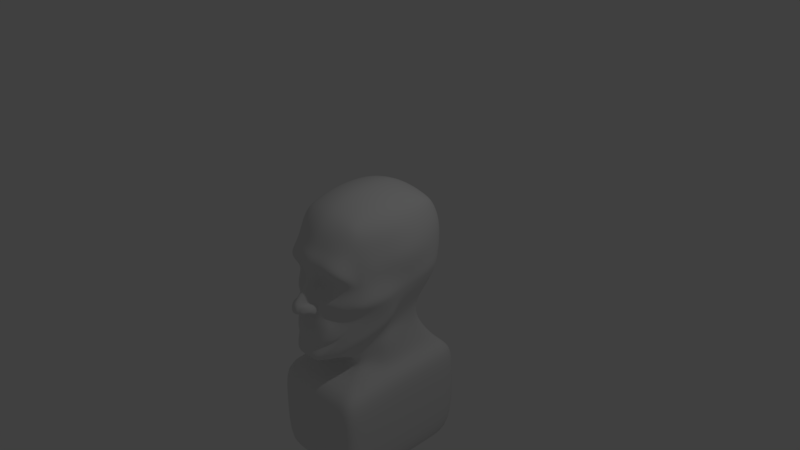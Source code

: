 # Source: HumanBody.blend  (saved by Blender 2.79.0; exported with 4.5.12 LTS)
import bpy
from mathutils import Matrix  # noqa: F401  (used for matrix-valued properties, if any)

bpy.ops.wm.read_factory_settings(use_empty=True)
scene = bpy.context.scene
scene.name = 'Scene'

# ---- collections
col_collection_1 = bpy.data.collections.new('Collection 1'); scene.collection.children.link(col_collection_1)

# ---- materials (node trees are filled in below, after node groups)
mat_material = bpy.data.materials.new('Material')
mat_material.alpha_threshold = 0.0
mat_material.use_transparent_shadow = False
mat_material.roughness = 0.5
mat_material.line_color = (0.0, 0.0, 0.0, 1.0)

# ---- material node trees

# ---- world
world_world = bpy.data.worlds.new('World'); scene.world = world_world
world_world.color = (0.05088, 0.05088, 0.05088)
world_world.use_sun_shadow = False
world_world.sun_shadow_jitter_overblur = 0.0
world_world.cycles.sampling_method = 'MANUAL'

# ---- cameras
cam_camera = bpy.data.cameras.new('Camera')
cam_camera.clip_end = 100.0
cam_camera.lens = 35.0
cam_camera.sensor_width = 32.0
cam_camera.sensor_height = 18.0
cam_camera.ortho_scale = 7.314
cam_camera.dof.focus_distance = 0.0
cam_camera.dof.aperture_fstop = 128.0

# ---- lights
light_lamp = bpy.data.lights.new('Lamp', 'POINT')
light_lamp.transmission_factor = 0.0
light_lamp.cutoff_distance = 30.0
light_lamp.energy = 100.0
light_lamp.shadow_buffer_clip_start = 1.001
light_lamp.shadow_soft_size = 0.1
light_lamp.shadow_maximum_resolution = 0.006
light_lamp.use_absolute_resolution = True

# ---- meshes
me_cube = bpy.data.meshes.new('Cube')
me_cube.from_pydata([(0.4882, 0.5647, -0.4888), (0.3225, -0.9036, -0.9985), (0.4483, 0.6615, 0.7285), (0.4337, -0.6185, 0.7211), (0.5504, -0.002125, -0.5378), (0.0, 0.68, -0.56), (0.5459, 0.7544, 0.06501), (0.0, -1.1, -1.1), (0.5052, -0.6817, -0.02583), (0.5204, 0.0449, 0.8186), (0.0, 0.7074, 0.7878), (0.0, -0.7087, 0.8125), (0.0, 0.9573, 0.01198), (0.3094, -0.9579, -0.7898), (0.7, -2.98e-07, 0.0), (0.0, 0.05412, 1.001), (0.7, 1.0, -3.0), (0.7, 1.0, -2.0), (0.7, -1.0, -2.0), (0.7, -5.96e-08, -2.0), (0.0, 1.0, -2.0), (0.0, -1.0, -2.0), (0.7, -1.0, -3.0), (0.7, -5.96e-08, -3.0), (0.0, 1.0, -3.0), (0.0, -1.0, -3.0), (0.0, 1.192e-07, -3.0), (0.0, -1.0, -1.5), (0.7, -5.96e-08, -1.5), (0.7, 1.0, -1.5), (0.7, -1.0, -1.5), (0.0, 0.7, -1.6), (0.3839, 0.5574, -1.099), (0.2894, -0.46, -1.25), (0.4894, -0.1, -1.05), (0.0, 0.66, -1.05), (0.0, -0.46, -1.25), (0.0, -0.46, -1.45), (0.4894, -0.1, -1.45), (0.4894, 0.86, -1.45), (0.2894, -0.46, -1.45), (0.0, 0.66, -1.45), (0.4126, 0.4846, -0.8729), (0.4213, -0.1755, -0.9199), (0.0, 0.63, -0.875), (0.2947, -0.73, -1.125), (0.0, -0.73, -1.125), (0.5388, 0.663, -0.2998), (0.4216, -0.7494, -0.5127), (0.0, 0.8, -0.35), (0.0, -1.032, -0.5481), (0.644, -0.03883, -0.3361), (0.588, -0.1777, -0.6723), (0.539, 0.3122, -0.5012), (0.5192, 0.3948, 0.809), (0.6958, 0.4314, 0.06203), (0.0, 0.4004, 0.9675), (0.7, 0.5, -2.0), (0.7, 0.5, -3.0), (0.0, 0.5, -3.0), (0.7, 0.5, -1.5), (0.4367, 0.2287, -1.075), (0.4894, 0.38, -1.45), (0.417, 0.1546, -0.8964), (0.6181, 0.3639, -0.3132), (0.5303, 0.7523, 0.4313), (0.4932, -0.7033, 0.4073), (0.0, 0.9504, 0.3953), (0.0, -0.9338, 0.4394), (0.7, 0.04489, 0.4645), (0.6751, 0.4285, 0.4632), (0.5587, -0.4851, -0.8148), (0.4293, -0.7926, -0.9574), (0.5025, -0.2389, 0.802), (0.4687, -0.4654, 0.7629), (0.6521, -0.291, 0.002194), (0.5952, -0.5656, -0.01311), (0.0, -0.2467, 0.9857), (0.0, -0.5025, 0.9224), (0.7, -0.3333, -2.0), (0.7, -0.6667, -2.0), (0.7, -0.3333, -3.0), (0.7, -0.6667, -3.0), (0.0, -0.6667, -3.0), (0.0, -0.3333, -3.0), (0.7, -0.6667, -1.5), (0.7, -0.3333, -1.5), (0.4228, -0.22, -1.117), (0.3561, -0.34, -1.183), (0.3561, -0.34, -1.45), (0.4228, -0.22, -1.45), (0.3369, -0.5452, -1.057), (0.3791, -0.3603, -0.9883), (0.6812, -0.3338, -0.3985), (0.5183, -0.6287, -0.4609), (0.647, -0.2483, 0.4404), (0.5847, -0.5031, 0.4194), (0.4895, 0.7156, 0.5973), (0.4759, -0.6743, 0.5947), (0.0, 0.8683, 0.5888), (0.0, -0.8478, 0.6441), (0.6306, 0.04833, 0.6604), (0.6114, 0.4113, 0.6499), (0.6086, -0.2465, 0.6459), (0.556, -0.489, 0.6161), (0.0, -1.04, 0.2261), (0.75, -3.576e-07, 0.25), (0.6975, 0.4338, 0.2636), (0.5423, 0.761, 0.2501), (0.5129, -0.8494, 0.09856), (0.0, 0.974, 0.2019), (0.6711, -0.2738, 0.226), (0.6051, -0.5369, 0.2085), (0.5507, 0.7199, -0.1167), (0.4713, -0.8127, -0.2639), (0.0, 0.887, -0.1685), (0.03663, -0.982, -0.02091), (0.672, -0.01941, -0.1681), (0.7003, 0.4182, -0.1158), (0.7206, -0.312, -0.2027), (0.6692, -0.6046, -0.2374), (0.0, -1.064, -0.823), (0.4263, 0.4738, -0.6985), (0.0, 0.615, -0.7575), (0.4546, -0.07656, -0.7661), (0.3694, -0.8992, -0.7688), (0.666, -0.1082, -0.5042), (0.4516, 0.2161, -0.7314), (0.5699, -0.4094, -0.6067), (0.4738, -0.7106, -0.7092), (0.3517, 0.6443, -0.4963), (0.1758, 0.6622, -0.5282), (0.2, -1.1, -1.1), (0.1, -1.1, -1.1), (0.3185, 0.6935, 0.7494), (0.1603, 0.7088, 0.7713), (0.3213, -0.6591, 0.7597), (0.1652, -0.6944, 0.7961), (0.3552, 0.8857, 0.0454), (0.1776, 0.9429, 0.0227), (0.3622, -0.801, -0.02739), (0.0846, -0.8581, -0.02382), (0.1839, 0.04803, 0.9756), (0.3631, 0.04514, 0.9153), (0.4667, 1.0, -2.0), (0.2333, 1.0, -2.0), (0.4667, -1.0, -2.0), (0.2333, -1.0, -2.0), (0.4667, 1.0, -3.0), (0.2333, 1.0, -3.0), (0.4667, -1.0, -3.0), (0.2333, -1.0, -3.0), (0.4667, 0.0, -3.0), (0.2333, 5.96e-08, -3.0), (0.2333, -1.0, -1.5), (0.4667, -1.0, -1.5), (0.4667, 0.9, -1.533), (0.2333, 0.8, -1.567), (0.2559, 0.5916, -1.083), (0.128, 0.6258, -1.066), (0.193, -0.46, -1.25), (0.09648, -0.46, -1.25), (0.09648, -0.46, -1.45), (0.193, -0.46, -1.45), (0.3263, 0.7933, -1.45), (0.1631, 0.7267, -1.45), (0.09824, -0.73, -1.125), (0.1965, -0.73, -1.125), (0.2751, 0.533, -0.8736), (0.1375, 0.5815, -0.8743), (0.2943, -0.9625, -0.537), (0.1493, -1.01, -0.5449), (0.3948, 0.7777, -0.3102), (0.1974, 0.7889, -0.3301), (0.4667, 0.5, -3.0), (0.2333, 0.5, -3.0), (0.1815, 0.401, 0.9399), (0.3611, 0.3972, 0.8869), (0.3629, -0.841, 0.4148), (0.184, -0.9016, 0.4293), (0.3571, 0.8696, 0.4145), (0.1788, 0.9212, 0.4032), (0.4667, -0.3333, -3.0), (0.2333, -0.3333, -3.0), (0.4667, -0.6667, -3.0), (0.2333, -0.6667, -3.0), (0.178, -0.2468, 0.9576), (0.3511, -0.2413, 0.8976), (0.169, -0.4943, 0.8978), (0.3321, -0.4758, 0.8453), (0.3321, 0.8118, 0.586), (0.1663, 0.8491, 0.5866), (0.3394, -0.7695, 0.6082), (0.1731, -0.8241, 0.6315), (0.383, -0.9944, 0.2035), (0.1618, -0.9958, 0.1817), (0.3609, 0.8881, 0.2319), (0.1804, 0.9421, 0.2139), (0.375, 0.8317, -0.1324), (0.1875, 0.8659, -0.1537), (0.3337, -0.9261, -0.2751), (0.17, -0.9994, -0.2778), (0.2494, -1.017, -0.8108), (0.1254, -1.052, -0.8204), (0.299, 0.5442, -0.717), (0.1495, 0.5796, -0.7373), (0.0, -1.082, -0.9615), (0.5502, -0.6237, -0.01947), (0.47, -0.689, -0.4868), (0.5031, -0.7763, 0.2529), (0.0, -1.017, 0.3322), (0.5703, -0.7087, -0.2507), (0.4216, -0.8049, -0.739), (0.2247, -1.058, -0.9554), (0.1127, -1.076, -0.9602), (0.3729, -0.9177, 0.3091), (0.1877, -0.9744, 0.3218), (0.1046, -0.8581, -0.02382), (0.358, -0.856, -0.5248), (0.0, -1.073, -0.8923), (0.0, -1.032, -0.4481), (0.145, -1.026, -0.4372), (0.1281, -0.9793, -0.2403), (0.0, -1.021, 0.01473), (0.0, -1.016, 0.1475), (0.0, -1.084, -0.09546), (0.06436, -0.9908, 0.126), (0.07574, -1.039, -0.1103), (0.0, -1.197, -0.1822), (0.0, -1.028, 0.1868), (0.08074, -1.204, -0.3747), (0.07549, -1.15, -0.2677), (0.1597, -0.9748, -0.4114), (0.119, -1.064, -0.8903), (0.1645, -0.9977, -0.3552), (0.0, -1.219, -0.2443), (0.05276, -1.205, -0.2696), (0.02844, -1.242, -0.3734), (0.05844, -1.01, -0.4449), (0.0, -1.032, -0.4481), (0.0, -1.229, -0.2843), (0.0, -1.252, -0.3764), (0.06844, -1.218, -0.2969), (0.01344, -1.171, -0.4092), (0.1167, -1.12, -0.3689), (0.09354, -1.055, -0.2546), (0.1331, -0.9933, 0.1539), (0.08061, -0.92, -0.02237), (0.1002, -0.9488, -0.06707), (0.0, -1.137, -0.4073), (0.1474, -1.116, -0.3491), (0.1796, -1.037, -0.403), (0.1349, -1.085, -0.2618), (0.1034, -1.16, -0.2537), (0.1766, -1.019, -0.344), (0.1011, -1.184, -0.3118), (0.1127, -1.193, -0.368), (0.1652, -1.012, -0.2792), (0.1756, -1.102, -0.3291), (0.01166, -1.094, -0.3234), (0.02666, -0.9829, -0.3592), (0.0849, -1.092, -0.3231), (0.1132, -0.9989, -0.3514), (0.658, -0.02912, -0.2521), (0.6592, 0.391, -0.2145), (0.7009, -0.3229, -0.3006), (0.5938, -0.6166, -0.3491), (0.5448, 0.6915, -0.2082), (0.4465, -0.7811, -0.3883), (0.0, 0.8435, -0.2592), (0.2519, -0.9628, -0.2765), (0.3849, 0.8047, -0.2213), (0.1924, 0.8274, -0.2419), (0.5201, -0.6989, -0.3687), (0.1264, -0.9187, -0.132), (0.0, -1.14, -0.1388), (0.06561, -1.095, -0.189), (0.1069, -1.002, -0.1608)], [], [(104, 74, 3, 98), (197, 139, 12, 110), (173, 131, 5, 49), (232, 201, 222, 234), (193, 137, 11, 100), (120, 76, 114, 211), (118, 55, 14, 117), (102, 54, 9, 101), (188, 78, 11, 137), (176, 56, 15, 142), (156, 29, 17, 144), (154, 27, 21, 147), (144, 17, 16, 148), (57, 19, 23, 58), (60, 28, 19, 57), (85, 30, 18, 80), (175, 153, 26, 59), (185, 151, 25, 83), (80, 18, 22, 82), (147, 21, 25, 151), (155, 30, 40, 163), (168, 42, 32, 158), (60, 29, 39, 62), (63, 43, 34, 61), (88, 33, 40, 89), (61, 34, 38, 62), (161, 36, 37, 162), (158, 32, 39, 164), (157, 31, 41, 165), (91, 45, 33, 88), (86, 28, 38, 90), (166, 46, 36, 161), (133, 7, 46, 166), (72, 1, 45, 91), (127, 124, 43, 63), (204, 122, 42, 168), (53, 64, 51, 4), (212, 208, 48, 125), (203, 171, 50, 121), (272, 173, 49, 269), (124, 126, 52, 43), (0, 47, 64, 53), (122, 127, 63, 42), (32, 61, 62, 39), (42, 63, 61, 32), (28, 60, 62, 38), (149, 175, 59, 24), (29, 60, 57, 17), (17, 57, 58, 16), (135, 10, 56, 176), (97, 2, 54, 102), (113, 6, 55, 118), (108, 65, 70, 107), (107, 70, 69, 106), (216, 179, 68, 210), (191, 181, 67, 99), (207, 76, 66, 209), (106, 69, 95, 111), (111, 95, 96, 112), (126, 51, 93, 128), (128, 93, 94, 129), (52, 71, 92, 43), (71, 72, 91, 92), (30, 85, 89, 40), (85, 86, 90, 89), (43, 92, 87, 34), (92, 91, 88, 87), (34, 87, 90, 38), (87, 88, 89, 90), (19, 79, 81, 23), (79, 80, 82, 81), (153, 183, 84, 26), (183, 185, 83, 84), (28, 86, 79, 19), (86, 85, 80, 79), (142, 15, 77, 186), (186, 77, 78, 188), (117, 14, 75, 119), (119, 75, 76, 120), (101, 9, 73, 103), (103, 73, 74, 104), (95, 103, 104, 96), (69, 101, 103, 95), (135, 191, 99, 10), (65, 97, 102, 70), (70, 102, 101, 69), (179, 193, 100, 68), (96, 104, 98, 66), (75, 111, 112, 76), (14, 106, 111, 75), (129, 132, 1, 72), (247, 246, 226, 116), (55, 107, 106, 14), (6, 108, 107, 55), (181, 197, 110, 67), (265, 119, 120, 266), (263, 117, 119, 265), (267, 113, 118, 264), (139, 199, 115, 12), (264, 118, 117, 263), (273, 211, 114, 268), (274, 222, 201, 270), (71, 128, 129, 72), (52, 126, 128, 71), (0, 53, 127, 122), (4, 51, 126, 124), (233, 203, 121, 219), (212, 213, 132, 129), (130, 0, 122, 204), (53, 4, 124, 127), (5, 131, 205, 123), (131, 130, 204, 205), (194, 215, 216, 195), (116, 226, 224, 223), (76, 207, 8, 114), (232, 171, 170, 218), (6, 113, 198, 138), (138, 198, 199, 139), (65, 108, 196, 180), (180, 196, 197, 181), (8, 109, 194, 140), (140, 194, 195, 141), (66, 98, 192, 178), (178, 192, 193, 179), (2, 97, 190, 134), (134, 190, 191, 135), (73, 187, 189, 74), (187, 186, 188, 189), (9, 143, 187, 73), (143, 142, 186, 187), (81, 82, 184, 182), (182, 184, 185, 183), (23, 81, 182, 152), (152, 182, 183, 153), (97, 65, 180, 190), (190, 180, 181, 191), (209, 66, 178, 215), (215, 178, 179, 216), (2, 134, 177, 54), (134, 135, 176, 177), (16, 58, 174, 148), (148, 174, 175, 149), (267, 47, 172, 271), (271, 172, 173, 272), (13, 218, 170, 202), (202, 170, 171, 203), (123, 205, 169, 44), (205, 204, 168, 169), (1, 132, 167, 45), (132, 133, 166, 167), (45, 167, 160, 33), (167, 166, 161, 160), (29, 156, 164, 39), (156, 157, 165, 164), (35, 159, 165, 41), (159, 158, 164, 165), (33, 160, 163, 40), (160, 161, 162, 163), (44, 169, 159, 35), (169, 168, 158, 159), (27, 154, 162, 37), (154, 155, 163, 162), (18, 146, 150, 22), (146, 147, 151, 150), (82, 22, 150, 184), (184, 150, 151, 185), (58, 23, 152, 174), (174, 152, 153, 175), (20, 145, 149, 24), (145, 144, 148, 149), (30, 155, 146, 18), (155, 154, 147, 146), (31, 157, 145, 20), (157, 156, 144, 145), (54, 177, 143, 9), (177, 176, 142, 143), (74, 189, 136, 3), (189, 188, 137, 136), (98, 3, 136, 192), (192, 136, 137, 193), (114, 8, 140, 200), (13, 233, 212, 125), (47, 0, 130, 172), (172, 130, 131, 173), (108, 6, 138, 196), (196, 138, 139, 197), (76, 112, 96, 66), (109, 209, 215, 194), (132, 213, 214, 133), (249, 243, 237, 241), (133, 214, 206, 7), (266, 120, 211, 273), (8, 207, 209, 109), (195, 216, 210, 105), (129, 94, 208, 212), (230, 236, 242, 237), (270, 201, 48, 268), (246, 229, 224, 226), (221, 238, 232, 234), (234, 222, 257, 254), (141, 217, 200, 140), (276, 227, 225, 275), (236, 231, 228, 235), (116, 223, 225, 227), (277, 248, 227, 276), (248, 247, 116, 227), (238, 239, 220, 50), (222, 245, 252, 257), (202, 203, 233, 13), (125, 48, 218, 13), (201, 232, 218, 48), (214, 233, 219, 206), (233, 214, 213, 212), (237, 242, 240, 241), (244, 230, 237, 243), (236, 235, 240, 242), (244, 243, 259, 261), (231, 236, 255, 253), (217, 141, 247, 248), (274, 217, 248, 277), (236, 230, 256, 255), (195, 105, 229, 246), (239, 238, 243, 249), (141, 195, 246, 247), (258, 252, 253, 255), (250, 258, 255, 256), (251, 254, 258, 250), (254, 257, 252, 258), (221, 234, 254, 251), (244, 221, 251, 250), (230, 244, 250, 256), (245, 231, 253, 252), (238, 50, 171, 232), (262, 261, 259, 260), (243, 238, 260, 259), (221, 244, 261, 262), (238, 221, 262, 260), (222, 274, 277, 245), (245, 277, 276, 231), (231, 276, 275, 228), (200, 270, 268, 114), (94, 266, 273, 208), (198, 271, 272, 199), (113, 267, 271, 198), (217, 274, 270, 200), (208, 273, 268, 48), (64, 264, 263, 51), (47, 267, 264, 64), (51, 263, 265, 93), (93, 265, 266, 94), (199, 272, 269, 115)])
me_cube.polygons.foreach_set('use_smooth', [True] * 251)
me_cube.materials.append(mat_material)
me_cube.use_remesh_preserve_volume = False
me_cube.use_remesh_preserve_attributes = False
me_cube.use_mirror_vertex_groups = False
me_cube.update()

# ---- objects
ob_cube = bpy.data.objects.new('Cube', me_cube)
ob_lamp = bpy.data.objects.new('Lamp', light_lamp)
ob_camera = bpy.data.objects.new('Camera', cam_camera)

# ---- transforms, parenting, visibility, modifiers, constraints
ob_cube.location = (0.0, 0.0, 0.0)
ob_cube.lock_rotations_4d = False
ob_cube.empty_display_type = 'ARROWS'
ob_cube.lineart.crease_threshold = 0.0
_m = ob_cube.modifiers.new('Mirror', 'MIRROR')
_m.use_clip = True
_m = ob_cube.modifiers.new('Subsurf', 'SUBSURF')
_m.uv_smooth = 'PRESERVE_CORNERS'
_m.quality = 2
_m.levels = 2
_m.show_only_control_edges = False
ob_lamp.location = (4.076, 1.005, 5.904)
ob_lamp.rotation_euler = (0.6503, 0.05522, 1.866)
ob_lamp.lock_rotations_4d = False
ob_lamp.empty_display_type = 'ARROWS'
ob_lamp.color = (0.0, 0.0, 0.0, 0.0)
ob_lamp.hide_viewport = True
ob_lamp.lineart.crease_threshold = 0.0
ob_camera.location = (7.481, -6.508, 5.344)
ob_camera.rotation_euler = (1.109, 0.0, 0.8149)
ob_camera.lock_rotations_4d = False
ob_camera.empty_display_type = 'ARROWS'
ob_camera.color = (0.0, 0.0, 0.0, 0.0)
ob_camera.hide_viewport = True
ob_camera.display_type = 'WIRE'
ob_camera.lineart.crease_threshold = 0.0

# ---- collection membership
col_collection_1.objects.link(ob_cube)
col_collection_1.objects.link(ob_lamp)
col_collection_1.objects.link(ob_camera)

# ---- scene / render settings (as saved in the file)
scene.camera = ob_camera
scene.frame_start = 1; scene.frame_end = 250; scene.frame_set(1)
scene.render.engine = 'BLENDER_EEVEE_NEXT'
scene.render.resolution_percentage = 50
scene.render.dither_intensity = 0.0
scene.cycles.use_denoising = False
scene.cycles.samples = 128
scene.cycles.sampling_pattern = 'TABULATED_SOBOL'
scene.cycles.use_adaptive_sampling = False
scene.cycles.use_light_tree = False
scene.cycles.blur_glossy = 0.0
scene.cycles.sample_clamp_indirect = 0.0
scene.view_settings.view_transform = 'Standard'
bpy.context.view_layer.update()
